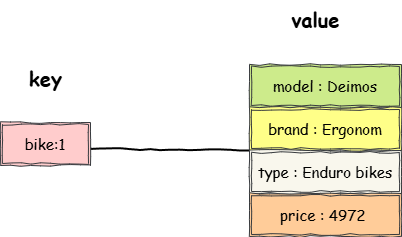

The diagram above was exported from draw.io. Its source (the exported page's mxGraphModel, read from the mxfile embedded in the PNG):
<mxGraphModel dx="1393" dy="706" grid="0" gridSize="10" guides="1" tooltips="1" connect="1" arrows="1" fold="1" page="1" pageScale="1" pageWidth="827" pageHeight="1169" math="0" shadow="0">
  <root>
    <mxCell id="0" />
    <mxCell id="1" parent="0" />
    <mxCell id="l8wzHBse4Xv7maBmfXAd-1" value="&lt;font face=&quot;Comic Sans MS&quot; style=&quot;font-size: 15px;&quot;&gt;model : Deimos&lt;/font&gt;" style="shape=ext;double=1;rounded=0;whiteSpace=wrap;html=1;comic=1;fillColor=#cdeb8b;strokeColor=#36393d;" vertex="1" parent="1">
      <mxGeometry x="78" y="197" width="152" height="43" as="geometry" />
    </mxCell>
    <mxCell id="l8wzHBse4Xv7maBmfXAd-5" value="" style="endArrow=none;html=1;rounded=0;entryX=0;entryY=0;entryDx=0;entryDy=0;comic=1;strokeWidth=2;" edge="1" parent="1" target="l8wzHBse4Xv7maBmfXAd-19">
      <mxGeometry width="50" height="50" relative="1" as="geometry">
        <mxPoint x="-81" y="281" as="sourcePoint" />
        <mxPoint x="-46" y="281.5" as="targetPoint" />
      </mxGeometry>
    </mxCell>
    <mxCell id="l8wzHBse4Xv7maBmfXAd-12" value="&lt;font face=&quot;Comic Sans MS&quot;&gt;&lt;span style=&quot;font-size: 15px;&quot;&gt;bike:1&lt;/span&gt;&lt;/font&gt;" style="shape=ext;double=1;rounded=0;whiteSpace=wrap;html=1;comic=1;fillColor=#ffcccc;strokeColor=#36393d;" vertex="1" parent="1">
      <mxGeometry x="-171" y="255" width="90" height="43" as="geometry" />
    </mxCell>
    <mxCell id="l8wzHBse4Xv7maBmfXAd-17" value="&lt;font face=&quot;Comic Sans MS&quot; style=&quot;font-size: 15px;&quot;&gt;brand : Ergonom&lt;/font&gt;&lt;span style=&quot;color: rgba(0, 0, 0, 0); font-family: monospace; font-size: 0px; text-align: start; text-wrap-mode: nowrap;&quot;&gt;%3CmxGraphModel%3E%3Croot%3E%3CmxCell%20id%3D%220%22%2F%3E%3CmxCell%20id%3D%221%22%20parent%3D%220%22%2F%3E%3CmxCell%20id%3D%222%22%20value%3D%22%26lt%3Bfont%20face%3D%26quot%3BComic%20Sans%20MS%26quot%3B%20style%3D%26quot%3Bfont-size%3A%2015px%3B%26quot%3B%26gt%3Bmodel%20%3A%20Deimos%26lt%3B%2Ffont%26gt%3B%22%20style%3D%22shape%3Dext%3Bdouble%3D1%3Brounded%3D0%3BwhiteSpace%3Dwrap%3Bhtml%3D1%3Bcomic%3D1%3BfillColor%3D%23cdeb8b%3BstrokeColor%3D%2336393d%3B%22%20vertex%3D%221%22%20parent%3D%221%22%3E%3CmxGeometry%20x%3D%2274%22%20y%3D%22155%22%20width%3D%22152%22%20height%3D%2243%22%20as%3D%22geometry%22%2F%3E%3C%2FmxCell%3E%3C%2Froot%3E%3C%2FmxGraphModel%3E&lt;/span&gt;" style="shape=ext;double=1;rounded=0;whiteSpace=wrap;html=1;comic=1;fillColor=#ffff88;strokeColor=#36393d;" vertex="1" parent="1">
      <mxGeometry x="78" y="240" width="152" height="43" as="geometry" />
    </mxCell>
    <mxCell id="l8wzHBse4Xv7maBmfXAd-19" value="&lt;font face=&quot;Comic Sans MS&quot;&gt;&lt;span style=&quot;font-size: 15px;&quot;&gt;type : Enduro bikes&lt;/span&gt;&lt;/font&gt;" style="shape=ext;double=1;rounded=0;whiteSpace=wrap;html=1;comic=1;fillColor=#f9f7ed;strokeColor=#36393d;" vertex="1" parent="1">
      <mxGeometry x="78" y="283" width="152" height="43" as="geometry" />
    </mxCell>
    <mxCell id="l8wzHBse4Xv7maBmfXAd-20" value="&lt;font face=&quot;Comic Sans MS&quot;&gt;&lt;span style=&quot;font-size: 15px;&quot;&gt;price : 4972&amp;nbsp;&lt;/span&gt;&lt;/font&gt;" style="shape=ext;double=1;rounded=0;whiteSpace=wrap;html=1;comic=1;fillColor=#ffcc99;strokeColor=#36393d;" vertex="1" parent="1">
      <mxGeometry x="78" y="326" width="152" height="43" as="geometry" />
    </mxCell>
    <mxCell id="l8wzHBse4Xv7maBmfXAd-21" value="&lt;font face=&quot;Comic Sans MS&quot; style=&quot;font-size: 20px;&quot;&gt;&lt;b&gt;key&lt;/b&gt;&lt;/font&gt;" style="text;html=1;align=center;verticalAlign=middle;resizable=0;points=[];autosize=1;strokeColor=none;fillColor=none;" vertex="1" parent="1">
      <mxGeometry x="-151.5" y="192" width="51" height="36" as="geometry" />
    </mxCell>
    <mxCell id="l8wzHBse4Xv7maBmfXAd-22" value="&lt;font face=&quot;Comic Sans MS&quot; style=&quot;font-size: 20px;&quot;&gt;&lt;b&gt;value&lt;/b&gt;&lt;/font&gt;" style="text;html=1;align=center;verticalAlign=middle;resizable=0;points=[];autosize=1;strokeColor=none;fillColor=none;" vertex="1" parent="1">
      <mxGeometry x="111" y="133" width="66" height="36" as="geometry" />
    </mxCell>
  </root>
</mxGraphModel>